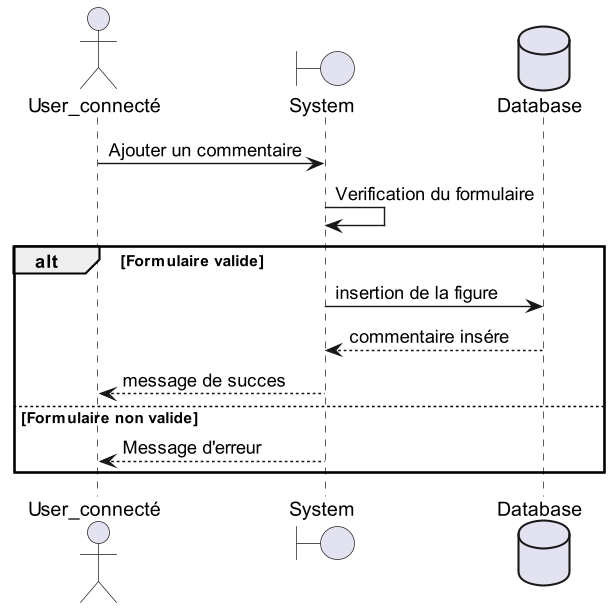

The diagram above was rendered by PlantUML. Its source (embedded in the PNG):
@startuml sequence_user_comment
    actor       User_connecté       as chef
    boundary    System    as system
    database    Database    as data

 chef -> system : Ajouter un commentaire
    system -> system : Verification du formulaire

    alt Formulaire valide
        system -> data: insertion de la figure
        system <-- data : commentaire insére
        chef <-- system : message de succes
    else Formulaire non valide
            chef <-- system : Message d'erreur
    end
@enduml